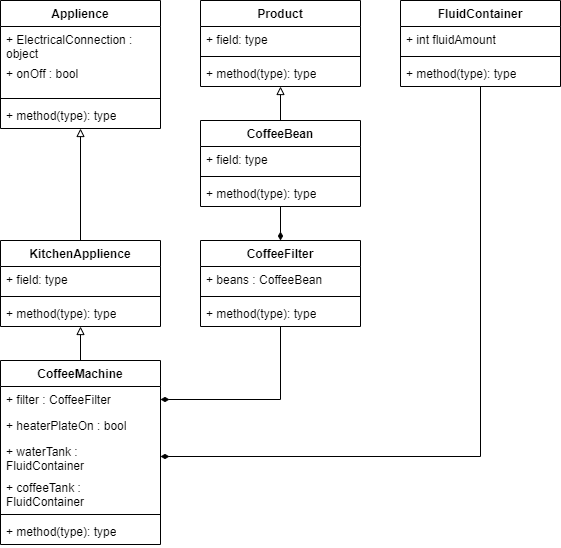

The diagram above was exported from draw.io. Its source (the exported page's mxGraphModel, read from the mxfile embedded in the PNG):
<mxGraphModel dx="1434" dy="796" grid="1" gridSize="10" guides="1" tooltips="1" connect="1" arrows="1" fold="1" page="1" pageScale="1" pageWidth="827" pageHeight="1169" math="0" shadow="0">
  <root>
    <mxCell id="0" />
    <mxCell id="1" parent="0" />
    <mxCell id="9njBZcHxC0bLwziz38hX-5" value="Applience" style="swimlane;fontStyle=1;align=center;verticalAlign=top;childLayout=stackLayout;horizontal=1;startSize=26;horizontalStack=0;resizeParent=1;resizeParentMax=0;resizeLast=0;collapsible=1;marginBottom=0;whiteSpace=wrap;html=1;" parent="1" vertex="1">
      <mxGeometry x="40" y="40" width="160" height="128" as="geometry" />
    </mxCell>
    <mxCell id="-W4uhfLzcKM70Ld7h6Tj-1" value="+ ElectricalConnection : object" style="text;strokeColor=none;fillColor=none;align=left;verticalAlign=top;spacingLeft=4;spacingRight=4;overflow=hidden;rotatable=0;points=[[0,0.5],[1,0.5]];portConstraint=eastwest;whiteSpace=wrap;html=1;" vertex="1" parent="9njBZcHxC0bLwziz38hX-5">
      <mxGeometry y="26" width="160" height="34" as="geometry" />
    </mxCell>
    <mxCell id="9njBZcHxC0bLwziz38hX-6" value="+ onOff : bool" style="text;strokeColor=none;fillColor=none;align=left;verticalAlign=top;spacingLeft=4;spacingRight=4;overflow=hidden;rotatable=0;points=[[0,0.5],[1,0.5]];portConstraint=eastwest;whiteSpace=wrap;html=1;" parent="9njBZcHxC0bLwziz38hX-5" vertex="1">
      <mxGeometry y="60" width="160" height="34" as="geometry" />
    </mxCell>
    <mxCell id="9njBZcHxC0bLwziz38hX-7" value="" style="line;strokeWidth=1;fillColor=none;align=left;verticalAlign=middle;spacingTop=-1;spacingLeft=3;spacingRight=3;rotatable=0;labelPosition=right;points=[];portConstraint=eastwest;strokeColor=inherit;" parent="9njBZcHxC0bLwziz38hX-5" vertex="1">
      <mxGeometry y="94" width="160" height="8" as="geometry" />
    </mxCell>
    <mxCell id="9njBZcHxC0bLwziz38hX-8" value="+ method(type): type" style="text;strokeColor=none;fillColor=none;align=left;verticalAlign=top;spacingLeft=4;spacingRight=4;overflow=hidden;rotatable=0;points=[[0,0.5],[1,0.5]];portConstraint=eastwest;whiteSpace=wrap;html=1;" parent="9njBZcHxC0bLwziz38hX-5" vertex="1">
      <mxGeometry y="102" width="160" height="26" as="geometry" />
    </mxCell>
    <mxCell id="9njBZcHxC0bLwziz38hX-24" style="edgeStyle=orthogonalEdgeStyle;rounded=0;orthogonalLoop=1;jettySize=auto;html=1;endArrow=block;endFill=0;" parent="1" source="9njBZcHxC0bLwziz38hX-9" target="9njBZcHxC0bLwziz38hX-5" edge="1">
      <mxGeometry relative="1" as="geometry" />
    </mxCell>
    <mxCell id="9njBZcHxC0bLwziz38hX-9" value="KitchenApplience" style="swimlane;fontStyle=1;align=center;verticalAlign=top;childLayout=stackLayout;horizontal=1;startSize=26;horizontalStack=0;resizeParent=1;resizeParentMax=0;resizeLast=0;collapsible=1;marginBottom=0;whiteSpace=wrap;html=1;" parent="1" vertex="1">
      <mxGeometry x="40" y="280" width="160" height="86" as="geometry" />
    </mxCell>
    <mxCell id="9njBZcHxC0bLwziz38hX-39" value="+ field: type" style="text;strokeColor=none;fillColor=none;align=left;verticalAlign=top;spacingLeft=4;spacingRight=4;overflow=hidden;rotatable=0;points=[[0,0.5],[1,0.5]];portConstraint=eastwest;whiteSpace=wrap;html=1;" parent="9njBZcHxC0bLwziz38hX-9" vertex="1">
      <mxGeometry y="26" width="160" height="26" as="geometry" />
    </mxCell>
    <mxCell id="9njBZcHxC0bLwziz38hX-11" value="" style="line;strokeWidth=1;fillColor=none;align=left;verticalAlign=middle;spacingTop=-1;spacingLeft=3;spacingRight=3;rotatable=0;labelPosition=right;points=[];portConstraint=eastwest;strokeColor=inherit;" parent="9njBZcHxC0bLwziz38hX-9" vertex="1">
      <mxGeometry y="52" width="160" height="8" as="geometry" />
    </mxCell>
    <mxCell id="9njBZcHxC0bLwziz38hX-12" value="+ method(type): type" style="text;strokeColor=none;fillColor=none;align=left;verticalAlign=top;spacingLeft=4;spacingRight=4;overflow=hidden;rotatable=0;points=[[0,0.5],[1,0.5]];portConstraint=eastwest;whiteSpace=wrap;html=1;" parent="9njBZcHxC0bLwziz38hX-9" vertex="1">
      <mxGeometry y="60" width="160" height="26" as="geometry" />
    </mxCell>
    <mxCell id="9njBZcHxC0bLwziz38hX-23" style="edgeStyle=orthogonalEdgeStyle;rounded=0;orthogonalLoop=1;jettySize=auto;html=1;endArrow=block;endFill=0;" parent="1" source="9njBZcHxC0bLwziz38hX-13" target="9njBZcHxC0bLwziz38hX-9" edge="1">
      <mxGeometry relative="1" as="geometry" />
    </mxCell>
    <mxCell id="9njBZcHxC0bLwziz38hX-13" value="CoffeeMachine" style="swimlane;fontStyle=1;align=center;verticalAlign=top;childLayout=stackLayout;horizontal=1;startSize=26;horizontalStack=0;resizeParent=1;resizeParentMax=0;resizeLast=0;collapsible=1;marginBottom=0;whiteSpace=wrap;html=1;" parent="1" vertex="1">
      <mxGeometry x="40" y="400" width="160" height="184" as="geometry" />
    </mxCell>
    <mxCell id="9njBZcHxC0bLwziz38hX-14" value="+ filter : CoffeeFilter" style="text;strokeColor=none;fillColor=none;align=left;verticalAlign=top;spacingLeft=4;spacingRight=4;overflow=hidden;rotatable=0;points=[[0,0.5],[1,0.5]];portConstraint=eastwest;whiteSpace=wrap;html=1;" parent="9njBZcHxC0bLwziz38hX-13" vertex="1">
      <mxGeometry y="26" width="160" height="26" as="geometry" />
    </mxCell>
    <mxCell id="9njBZcHxC0bLwziz38hX-41" value="+ heaterPlateOn : bool" style="text;strokeColor=none;fillColor=none;align=left;verticalAlign=top;spacingLeft=4;spacingRight=4;overflow=hidden;rotatable=0;points=[[0,0.5],[1,0.5]];portConstraint=eastwest;whiteSpace=wrap;html=1;" parent="9njBZcHxC0bLwziz38hX-13" vertex="1">
      <mxGeometry y="52" width="160" height="26" as="geometry" />
    </mxCell>
    <mxCell id="9njBZcHxC0bLwziz38hX-44" value="+ waterTank : FluidContainer" style="text;strokeColor=none;fillColor=none;align=left;verticalAlign=top;spacingLeft=4;spacingRight=4;overflow=hidden;rotatable=0;points=[[0,0.5],[1,0.5]];portConstraint=eastwest;whiteSpace=wrap;html=1;" parent="9njBZcHxC0bLwziz38hX-13" vertex="1">
      <mxGeometry y="78" width="160" height="36" as="geometry" />
    </mxCell>
    <mxCell id="9njBZcHxC0bLwziz38hX-46" value="+ coffeeTank : FluidContainer" style="text;strokeColor=none;fillColor=none;align=left;verticalAlign=top;spacingLeft=4;spacingRight=4;overflow=hidden;rotatable=0;points=[[0,0.5],[1,0.5]];portConstraint=eastwest;whiteSpace=wrap;html=1;" parent="9njBZcHxC0bLwziz38hX-13" vertex="1">
      <mxGeometry y="114" width="160" height="36" as="geometry" />
    </mxCell>
    <mxCell id="9njBZcHxC0bLwziz38hX-15" value="" style="line;strokeWidth=1;fillColor=none;align=left;verticalAlign=middle;spacingTop=-1;spacingLeft=3;spacingRight=3;rotatable=0;labelPosition=right;points=[];portConstraint=eastwest;strokeColor=inherit;" parent="9njBZcHxC0bLwziz38hX-13" vertex="1">
      <mxGeometry y="150" width="160" height="8" as="geometry" />
    </mxCell>
    <mxCell id="9njBZcHxC0bLwziz38hX-16" value="+ method(type): type" style="text;strokeColor=none;fillColor=none;align=left;verticalAlign=top;spacingLeft=4;spacingRight=4;overflow=hidden;rotatable=0;points=[[0,0.5],[1,0.5]];portConstraint=eastwest;whiteSpace=wrap;html=1;" parent="9njBZcHxC0bLwziz38hX-13" vertex="1">
      <mxGeometry y="158" width="160" height="26" as="geometry" />
    </mxCell>
    <mxCell id="9njBZcHxC0bLwziz38hX-43" style="edgeStyle=orthogonalEdgeStyle;rounded=0;orthogonalLoop=1;jettySize=auto;html=1;endArrow=diamondThin;endFill=1;" parent="1" source="9njBZcHxC0bLwziz38hX-26" target="9njBZcHxC0bLwziz38hX-30" edge="1">
      <mxGeometry relative="1" as="geometry" />
    </mxCell>
    <mxCell id="9njBZcHxC0bLwziz38hX-52" style="edgeStyle=orthogonalEdgeStyle;rounded=0;orthogonalLoop=1;jettySize=auto;html=1;endArrow=block;endFill=0;" parent="1" source="9njBZcHxC0bLwziz38hX-26" target="9njBZcHxC0bLwziz38hX-47" edge="1">
      <mxGeometry relative="1" as="geometry" />
    </mxCell>
    <mxCell id="9njBZcHxC0bLwziz38hX-26" value="CoffeeBean" style="swimlane;fontStyle=1;align=center;verticalAlign=top;childLayout=stackLayout;horizontal=1;startSize=26;horizontalStack=0;resizeParent=1;resizeParentMax=0;resizeLast=0;collapsible=1;marginBottom=0;whiteSpace=wrap;html=1;" parent="1" vertex="1">
      <mxGeometry x="240" y="160" width="160" height="86" as="geometry" />
    </mxCell>
    <mxCell id="9njBZcHxC0bLwziz38hX-27" value="+ field: type" style="text;strokeColor=none;fillColor=none;align=left;verticalAlign=top;spacingLeft=4;spacingRight=4;overflow=hidden;rotatable=0;points=[[0,0.5],[1,0.5]];portConstraint=eastwest;whiteSpace=wrap;html=1;" parent="9njBZcHxC0bLwziz38hX-26" vertex="1">
      <mxGeometry y="26" width="160" height="26" as="geometry" />
    </mxCell>
    <mxCell id="9njBZcHxC0bLwziz38hX-28" value="" style="line;strokeWidth=1;fillColor=none;align=left;verticalAlign=middle;spacingTop=-1;spacingLeft=3;spacingRight=3;rotatable=0;labelPosition=right;points=[];portConstraint=eastwest;strokeColor=inherit;" parent="9njBZcHxC0bLwziz38hX-26" vertex="1">
      <mxGeometry y="52" width="160" height="8" as="geometry" />
    </mxCell>
    <mxCell id="9njBZcHxC0bLwziz38hX-29" value="+ method(type): type" style="text;strokeColor=none;fillColor=none;align=left;verticalAlign=top;spacingLeft=4;spacingRight=4;overflow=hidden;rotatable=0;points=[[0,0.5],[1,0.5]];portConstraint=eastwest;whiteSpace=wrap;html=1;" parent="9njBZcHxC0bLwziz38hX-26" vertex="1">
      <mxGeometry y="60" width="160" height="26" as="geometry" />
    </mxCell>
    <mxCell id="9njBZcHxC0bLwziz38hX-40" style="edgeStyle=orthogonalEdgeStyle;rounded=0;orthogonalLoop=1;jettySize=auto;html=1;endArrow=diamondThin;endFill=1;" parent="1" source="9njBZcHxC0bLwziz38hX-30" target="9njBZcHxC0bLwziz38hX-14" edge="1">
      <mxGeometry relative="1" as="geometry" />
    </mxCell>
    <mxCell id="9njBZcHxC0bLwziz38hX-30" value="CoffeeFilter" style="swimlane;fontStyle=1;align=center;verticalAlign=top;childLayout=stackLayout;horizontal=1;startSize=26;horizontalStack=0;resizeParent=1;resizeParentMax=0;resizeLast=0;collapsible=1;marginBottom=0;whiteSpace=wrap;html=1;" parent="1" vertex="1">
      <mxGeometry x="240" y="280" width="160" height="86" as="geometry" />
    </mxCell>
    <mxCell id="9njBZcHxC0bLwziz38hX-31" value="+ beans : CoffeeBean" style="text;strokeColor=none;fillColor=none;align=left;verticalAlign=top;spacingLeft=4;spacingRight=4;overflow=hidden;rotatable=0;points=[[0,0.5],[1,0.5]];portConstraint=eastwest;whiteSpace=wrap;html=1;" parent="9njBZcHxC0bLwziz38hX-30" vertex="1">
      <mxGeometry y="26" width="160" height="26" as="geometry" />
    </mxCell>
    <mxCell id="9njBZcHxC0bLwziz38hX-32" value="" style="line;strokeWidth=1;fillColor=none;align=left;verticalAlign=middle;spacingTop=-1;spacingLeft=3;spacingRight=3;rotatable=0;labelPosition=right;points=[];portConstraint=eastwest;strokeColor=inherit;" parent="9njBZcHxC0bLwziz38hX-30" vertex="1">
      <mxGeometry y="52" width="160" height="8" as="geometry" />
    </mxCell>
    <mxCell id="9njBZcHxC0bLwziz38hX-33" value="+ method(type): type" style="text;strokeColor=none;fillColor=none;align=left;verticalAlign=top;spacingLeft=4;spacingRight=4;overflow=hidden;rotatable=0;points=[[0,0.5],[1,0.5]];portConstraint=eastwest;whiteSpace=wrap;html=1;" parent="9njBZcHxC0bLwziz38hX-30" vertex="1">
      <mxGeometry y="60" width="160" height="26" as="geometry" />
    </mxCell>
    <mxCell id="9njBZcHxC0bLwziz38hX-45" style="edgeStyle=orthogonalEdgeStyle;rounded=0;orthogonalLoop=1;jettySize=auto;html=1;endArrow=diamondThin;endFill=1;startSize=6;" parent="1" source="9njBZcHxC0bLwziz38hX-34" target="9njBZcHxC0bLwziz38hX-44" edge="1">
      <mxGeometry relative="1" as="geometry" />
    </mxCell>
    <mxCell id="9njBZcHxC0bLwziz38hX-34" value="FluidContainer" style="swimlane;fontStyle=1;align=center;verticalAlign=top;childLayout=stackLayout;horizontal=1;startSize=26;horizontalStack=0;resizeParent=1;resizeParentMax=0;resizeLast=0;collapsible=1;marginBottom=0;whiteSpace=wrap;html=1;" parent="1" vertex="1">
      <mxGeometry x="440" y="40" width="160" height="86" as="geometry" />
    </mxCell>
    <mxCell id="9njBZcHxC0bLwziz38hX-35" value="+ int fluidAmount" style="text;strokeColor=none;fillColor=none;align=left;verticalAlign=top;spacingLeft=4;spacingRight=4;overflow=hidden;rotatable=0;points=[[0,0.5],[1,0.5]];portConstraint=eastwest;whiteSpace=wrap;html=1;" parent="9njBZcHxC0bLwziz38hX-34" vertex="1">
      <mxGeometry y="26" width="160" height="26" as="geometry" />
    </mxCell>
    <mxCell id="9njBZcHxC0bLwziz38hX-36" value="" style="line;strokeWidth=1;fillColor=none;align=left;verticalAlign=middle;spacingTop=-1;spacingLeft=3;spacingRight=3;rotatable=0;labelPosition=right;points=[];portConstraint=eastwest;strokeColor=inherit;" parent="9njBZcHxC0bLwziz38hX-34" vertex="1">
      <mxGeometry y="52" width="160" height="8" as="geometry" />
    </mxCell>
    <mxCell id="9njBZcHxC0bLwziz38hX-37" value="+ method(type): type" style="text;strokeColor=none;fillColor=none;align=left;verticalAlign=top;spacingLeft=4;spacingRight=4;overflow=hidden;rotatable=0;points=[[0,0.5],[1,0.5]];portConstraint=eastwest;whiteSpace=wrap;html=1;" parent="9njBZcHxC0bLwziz38hX-34" vertex="1">
      <mxGeometry y="60" width="160" height="26" as="geometry" />
    </mxCell>
    <mxCell id="9njBZcHxC0bLwziz38hX-47" value="Product" style="swimlane;fontStyle=1;align=center;verticalAlign=top;childLayout=stackLayout;horizontal=1;startSize=26;horizontalStack=0;resizeParent=1;resizeParentMax=0;resizeLast=0;collapsible=1;marginBottom=0;whiteSpace=wrap;html=1;" parent="1" vertex="1">
      <mxGeometry x="240" y="40" width="160" height="86" as="geometry" />
    </mxCell>
    <mxCell id="9njBZcHxC0bLwziz38hX-48" value="+ field: type" style="text;strokeColor=none;fillColor=none;align=left;verticalAlign=top;spacingLeft=4;spacingRight=4;overflow=hidden;rotatable=0;points=[[0,0.5],[1,0.5]];portConstraint=eastwest;whiteSpace=wrap;html=1;" parent="9njBZcHxC0bLwziz38hX-47" vertex="1">
      <mxGeometry y="26" width="160" height="26" as="geometry" />
    </mxCell>
    <mxCell id="9njBZcHxC0bLwziz38hX-49" value="" style="line;strokeWidth=1;fillColor=none;align=left;verticalAlign=middle;spacingTop=-1;spacingLeft=3;spacingRight=3;rotatable=0;labelPosition=right;points=[];portConstraint=eastwest;strokeColor=inherit;" parent="9njBZcHxC0bLwziz38hX-47" vertex="1">
      <mxGeometry y="52" width="160" height="8" as="geometry" />
    </mxCell>
    <mxCell id="9njBZcHxC0bLwziz38hX-50" value="+ method(type): type" style="text;strokeColor=none;fillColor=none;align=left;verticalAlign=top;spacingLeft=4;spacingRight=4;overflow=hidden;rotatable=0;points=[[0,0.5],[1,0.5]];portConstraint=eastwest;whiteSpace=wrap;html=1;" parent="9njBZcHxC0bLwziz38hX-47" vertex="1">
      <mxGeometry y="60" width="160" height="26" as="geometry" />
    </mxCell>
  </root>
</mxGraphModel>